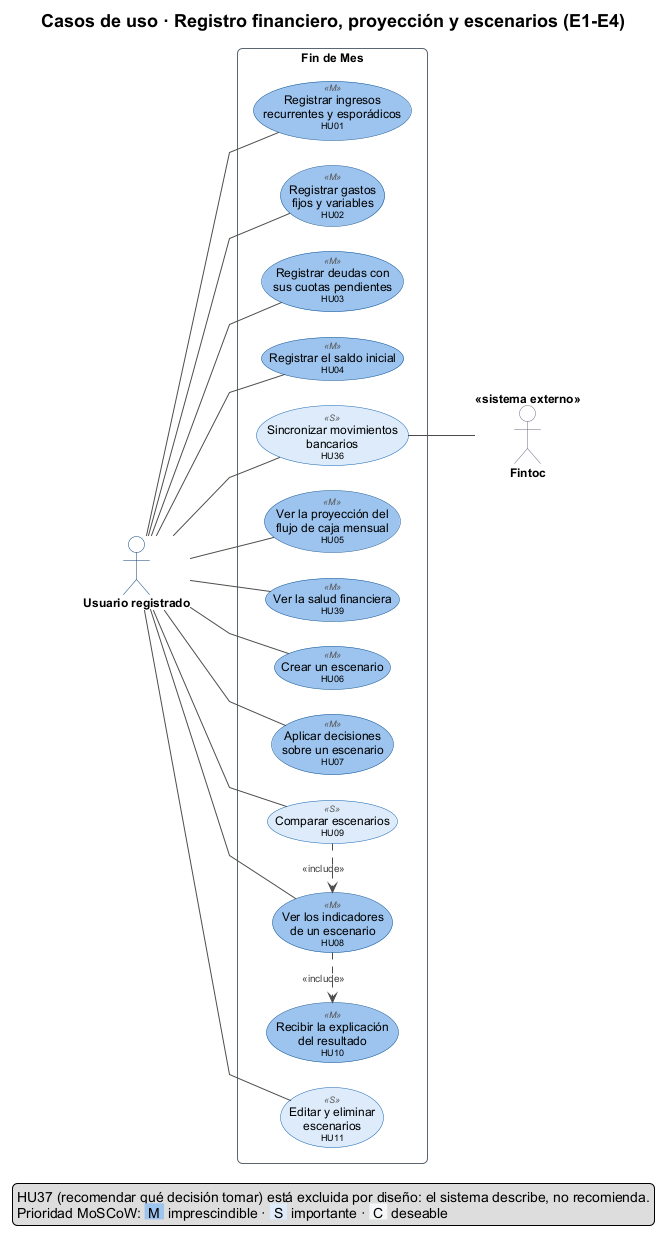

The diagram above was rendered by PlantUML. Its source (embedded in the PNG):
@startuml cu-2-registro-proyeccion-escenarios
!include ../uml-style.iuml
title Casos de uso · Registro financiero, proyección y escenarios (E1-E4)
left to right direction

actor "Usuario registrado" as U
actor "Fintoc" <<sistema externo>> as FIN

rectangle "Fin de Mes" {
  usecase "Registrar ingresos\nrecurrentes y esporádicos\n<size:9>HU01</size>" as HU01 <<M>>
  usecase "Registrar gastos\nfijos y variables\n<size:9>HU02</size>" as HU02 <<M>>
  usecase "Registrar deudas con\nsus cuotas pendientes\n<size:9>HU03</size>" as HU03 <<M>>
  usecase "Registrar el saldo inicial\n<size:9>HU04</size>" as HU04 <<M>>
  usecase "Sincronizar movimientos\nbancarios\n<size:9>HU36</size>" as HU36 <<S>>
  usecase "Ver la proyección del\nflujo de caja mensual\n<size:9>HU05</size>" as HU05 <<M>>
  usecase "Ver la salud financiera\n<size:9>HU39</size>" as HU39 <<M>>
  usecase "Crear un escenario\n<size:9>HU06</size>" as HU06 <<M>>
  usecase "Aplicar decisiones\nsobre un escenario\n<size:9>HU07</size>" as HU07 <<M>>
  usecase "Comparar escenarios\n<size:9>HU09</size>" as HU09 <<S>>
  usecase "Ver los indicadores\nde un escenario\n<size:9>HU08</size>" as HU08 <<M>>
  usecase "Recibir la explicación\ndel resultado\n<size:9>HU10</size>" as HU10 <<M>>
  usecase "Editar y eliminar\nescenarios\n<size:9>HU11</size>" as HU11 <<S>>
}

U -- HU01
U -- HU02
U -- HU03
U -- HU04
U -- HU36
U -- HU05
U -- HU39
U -- HU06
U -- HU07
U -- HU09
U -- HU08
U -- HU11

HU08 .[norank].> HU10 : <<include>>
HU09 .[norank].> HU08 : <<include>>
HU36 -- FIN

legend right
  HU37 (recomendar qué decisión tomar) está excluida por diseño: el sistema describe, no recomienda.
  Prioridad MoSCoW: <back:#9CC3EE> M </back> imprescindible · <back:#DCEBFA> S </back> importante · <back:#F4F6F8> C </back> deseable
end legend
@enduml